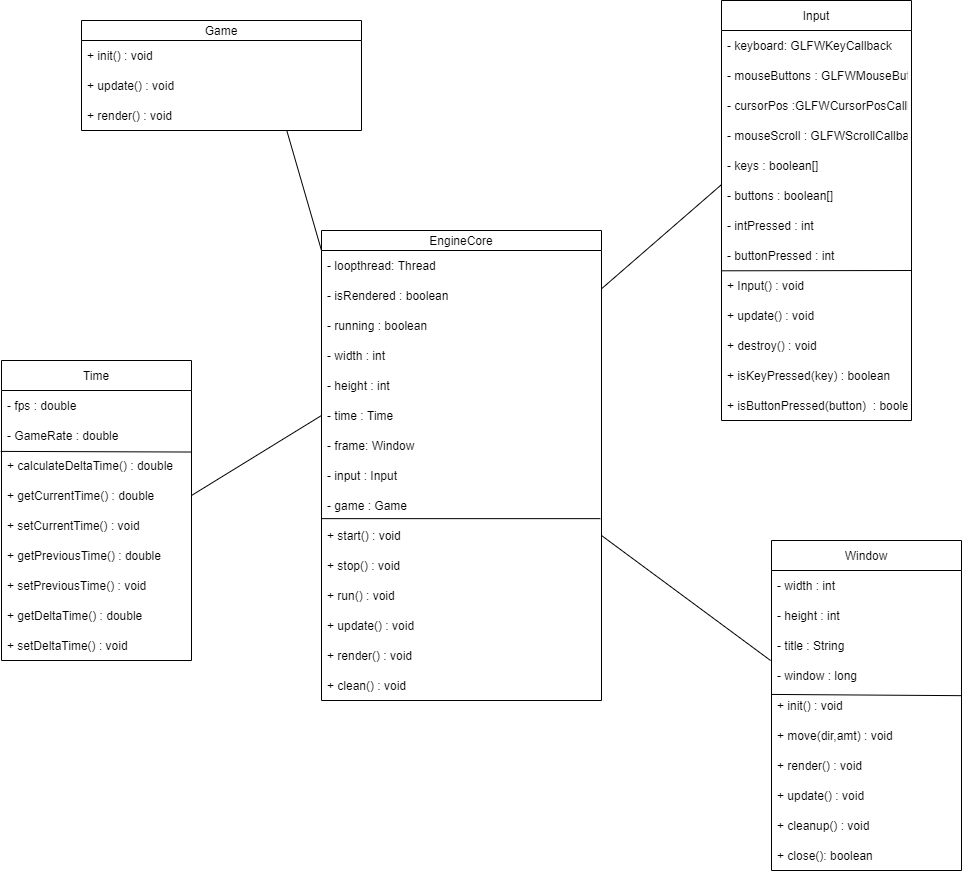

The diagram above was exported from draw.io. Its source (the exported page's mxGraphModel, read from the mxfile embedded in the PNG):
<mxGraphModel dx="922" dy="753" grid="1" gridSize="10" guides="1" tooltips="1" connect="1" arrows="1" fold="1" page="1" pageScale="1" pageWidth="827" pageHeight="1169" math="0" shadow="0">
  <root>
    <mxCell id="0" />
    <mxCell id="1" parent="0" />
    <mxCell id="D06KwMCkiWYLztDilhav-187" value="Time" style="swimlane;fontStyle=0;childLayout=stackLayout;horizontal=1;startSize=30;horizontalStack=0;resizeParent=1;resizeParentMax=0;resizeLast=0;collapsible=1;marginBottom=0;" parent="1" vertex="1">
      <mxGeometry x="960" y="500" width="190" height="300" as="geometry" />
    </mxCell>
    <mxCell id="D06KwMCkiWYLztDilhav-188" value="- fps : double" style="text;strokeColor=none;fillColor=none;align=left;verticalAlign=middle;spacingLeft=4;spacingRight=4;overflow=hidden;points=[[0,0.5],[1,0.5]];portConstraint=eastwest;rotatable=0;" parent="D06KwMCkiWYLztDilhav-187" vertex="1">
      <mxGeometry y="30" width="190" height="30" as="geometry" />
    </mxCell>
    <mxCell id="D06KwMCkiWYLztDilhav-189" value="- GameRate : double" style="text;strokeColor=none;fillColor=none;align=left;verticalAlign=middle;spacingLeft=4;spacingRight=4;overflow=hidden;points=[[0,0.5],[1,0.5]];portConstraint=eastwest;rotatable=0;" parent="D06KwMCkiWYLztDilhav-187" vertex="1">
      <mxGeometry y="60" width="190" height="30" as="geometry" />
    </mxCell>
    <mxCell id="D06KwMCkiWYLztDilhav-190" value="+ calculateDeltaTime() : double" style="text;strokeColor=none;fillColor=none;align=left;verticalAlign=middle;spacingLeft=4;spacingRight=4;overflow=hidden;points=[[0,0.5],[1,0.5]];portConstraint=eastwest;rotatable=0;" parent="D06KwMCkiWYLztDilhav-187" vertex="1">
      <mxGeometry y="90" width="190" height="30" as="geometry" />
    </mxCell>
    <mxCell id="D06KwMCkiWYLztDilhav-191" value="+ getCurrentTime() : double" style="text;strokeColor=none;fillColor=none;align=left;verticalAlign=middle;spacingLeft=4;spacingRight=4;overflow=hidden;points=[[0,0.5],[1,0.5]];portConstraint=eastwest;rotatable=0;strokeWidth=0;" parent="D06KwMCkiWYLztDilhav-187" vertex="1">
      <mxGeometry y="120" width="190" height="30" as="geometry" />
    </mxCell>
    <mxCell id="D06KwMCkiWYLztDilhav-192" value="+ setCurrentTime() : void" style="text;strokeColor=none;fillColor=none;align=left;verticalAlign=middle;spacingLeft=4;spacingRight=4;overflow=hidden;points=[[0,0.5],[1,0.5]];portConstraint=eastwest;rotatable=0;" parent="D06KwMCkiWYLztDilhav-187" vertex="1">
      <mxGeometry y="150" width="190" height="30" as="geometry" />
    </mxCell>
    <mxCell id="D06KwMCkiWYLztDilhav-193" value="+ getPreviousTime() : double" style="text;strokeColor=none;fillColor=none;align=left;verticalAlign=middle;spacingLeft=4;spacingRight=4;overflow=hidden;points=[[0,0.5],[1,0.5]];portConstraint=eastwest;rotatable=0;" parent="D06KwMCkiWYLztDilhav-187" vertex="1">
      <mxGeometry y="180" width="190" height="30" as="geometry" />
    </mxCell>
    <mxCell id="D06KwMCkiWYLztDilhav-194" value="+ setPreviousTime() : void" style="text;strokeColor=none;fillColor=none;align=left;verticalAlign=middle;spacingLeft=4;spacingRight=4;overflow=hidden;points=[[0,0.5],[1,0.5]];portConstraint=eastwest;rotatable=0;" parent="D06KwMCkiWYLztDilhav-187" vertex="1">
      <mxGeometry y="210" width="190" height="30" as="geometry" />
    </mxCell>
    <mxCell id="D06KwMCkiWYLztDilhav-195" value="+ getDeltaTime() : double" style="text;strokeColor=none;fillColor=none;align=left;verticalAlign=middle;spacingLeft=4;spacingRight=4;overflow=hidden;points=[[0,0.5],[1,0.5]];portConstraint=eastwest;rotatable=0;" parent="D06KwMCkiWYLztDilhav-187" vertex="1">
      <mxGeometry y="240" width="190" height="30" as="geometry" />
    </mxCell>
    <mxCell id="D06KwMCkiWYLztDilhav-196" value="+ setDeltaTime() : void" style="text;strokeColor=none;fillColor=none;align=left;verticalAlign=middle;spacingLeft=4;spacingRight=4;overflow=hidden;points=[[0,0.5],[1,0.5]];portConstraint=eastwest;rotatable=0;" parent="D06KwMCkiWYLztDilhav-187" vertex="1">
      <mxGeometry y="270" width="190" height="30" as="geometry" />
    </mxCell>
    <mxCell id="D06KwMCkiWYLztDilhav-297" value="" style="endArrow=none;html=1;rounded=0;entryX=1.001;entryY=0.051;entryDx=0;entryDy=0;entryPerimeter=0;exitX=-0.004;exitY=0.03;exitDx=0;exitDy=0;exitPerimeter=0;" parent="D06KwMCkiWYLztDilhav-187" source="D06KwMCkiWYLztDilhav-190" target="D06KwMCkiWYLztDilhav-190" edge="1">
      <mxGeometry width="50" height="50" relative="1" as="geometry">
        <mxPoint x="100" y="160" as="sourcePoint" />
        <mxPoint x="150" y="110" as="targetPoint" />
      </mxGeometry>
    </mxCell>
    <mxCell id="D06KwMCkiWYLztDilhav-197" value="Input" style="swimlane;fontStyle=0;childLayout=stackLayout;horizontal=1;startSize=30;horizontalStack=0;resizeParent=1;resizeParentMax=0;resizeLast=0;collapsible=1;marginBottom=0;" parent="1" vertex="1">
      <mxGeometry x="1680" y="140" width="190" height="420" as="geometry" />
    </mxCell>
    <mxCell id="D06KwMCkiWYLztDilhav-198" value="- keyboard: GLFWKeyCallback" style="text;strokeColor=none;fillColor=none;align=left;verticalAlign=middle;spacingLeft=4;spacingRight=4;overflow=hidden;points=[[0,0.5],[1,0.5]];portConstraint=eastwest;rotatable=0;" parent="D06KwMCkiWYLztDilhav-197" vertex="1">
      <mxGeometry y="30" width="190" height="30" as="geometry" />
    </mxCell>
    <mxCell id="D06KwMCkiWYLztDilhav-199" value="- mouseButtons : GLFWMouseButtonCallback" style="text;strokeColor=none;fillColor=none;align=left;verticalAlign=middle;spacingLeft=4;spacingRight=4;overflow=hidden;points=[[0,0.5],[1,0.5]];portConstraint=eastwest;rotatable=0;" parent="D06KwMCkiWYLztDilhav-197" vertex="1">
      <mxGeometry y="60" width="190" height="30" as="geometry" />
    </mxCell>
    <mxCell id="D06KwMCkiWYLztDilhav-200" value="- cursorPos :GLFWCursorPosCallback" style="text;strokeColor=none;fillColor=none;align=left;verticalAlign=middle;spacingLeft=4;spacingRight=4;overflow=hidden;points=[[0,0.5],[1,0.5]];portConstraint=eastwest;rotatable=0;" parent="D06KwMCkiWYLztDilhav-197" vertex="1">
      <mxGeometry y="90" width="190" height="30" as="geometry" />
    </mxCell>
    <mxCell id="D06KwMCkiWYLztDilhav-201" value="- mouseScroll : GLFWScrollCallback" style="text;strokeColor=none;fillColor=none;align=left;verticalAlign=middle;spacingLeft=4;spacingRight=4;overflow=hidden;points=[[0,0.5],[1,0.5]];portConstraint=eastwest;rotatable=0;strokeWidth=0;" parent="D06KwMCkiWYLztDilhav-197" vertex="1">
      <mxGeometry y="120" width="190" height="30" as="geometry" />
    </mxCell>
    <mxCell id="D06KwMCkiWYLztDilhav-202" value="- keys : boolean[]" style="text;strokeColor=none;fillColor=none;align=left;verticalAlign=middle;spacingLeft=4;spacingRight=4;overflow=hidden;points=[[0,0.5],[1,0.5]];portConstraint=eastwest;rotatable=0;" parent="D06KwMCkiWYLztDilhav-197" vertex="1">
      <mxGeometry y="150" width="190" height="30" as="geometry" />
    </mxCell>
    <mxCell id="D06KwMCkiWYLztDilhav-203" value="- buttons : boolean[]" style="text;strokeColor=none;fillColor=none;align=left;verticalAlign=middle;spacingLeft=4;spacingRight=4;overflow=hidden;points=[[0,0.5],[1,0.5]];portConstraint=eastwest;rotatable=0;" parent="D06KwMCkiWYLztDilhav-197" vertex="1">
      <mxGeometry y="180" width="190" height="30" as="geometry" />
    </mxCell>
    <mxCell id="D06KwMCkiWYLztDilhav-204" value="- intPressed : int" style="text;strokeColor=none;fillColor=none;align=left;verticalAlign=middle;spacingLeft=4;spacingRight=4;overflow=hidden;points=[[0,0.5],[1,0.5]];portConstraint=eastwest;rotatable=0;" parent="D06KwMCkiWYLztDilhav-197" vertex="1">
      <mxGeometry y="210" width="190" height="30" as="geometry" />
    </mxCell>
    <mxCell id="D06KwMCkiWYLztDilhav-205" value="- buttonPressed : int" style="text;strokeColor=none;fillColor=none;align=left;verticalAlign=middle;spacingLeft=4;spacingRight=4;overflow=hidden;points=[[0,0.5],[1,0.5]];portConstraint=eastwest;rotatable=0;" parent="D06KwMCkiWYLztDilhav-197" vertex="1">
      <mxGeometry y="240" width="190" height="30" as="geometry" />
    </mxCell>
    <mxCell id="D06KwMCkiWYLztDilhav-206" value="+ Input() : void" style="text;strokeColor=none;fillColor=none;align=left;verticalAlign=middle;spacingLeft=4;spacingRight=4;overflow=hidden;points=[[0,0.5],[1,0.5]];portConstraint=eastwest;rotatable=0;" parent="D06KwMCkiWYLztDilhav-197" vertex="1">
      <mxGeometry y="270" width="190" height="30" as="geometry" />
    </mxCell>
    <mxCell id="D06KwMCkiWYLztDilhav-207" value="+ update() : void" style="text;strokeColor=none;fillColor=none;align=left;verticalAlign=middle;spacingLeft=4;spacingRight=4;overflow=hidden;points=[[0,0.5],[1,0.5]];portConstraint=eastwest;rotatable=0;" parent="D06KwMCkiWYLztDilhav-197" vertex="1">
      <mxGeometry y="300" width="190" height="30" as="geometry" />
    </mxCell>
    <mxCell id="D06KwMCkiWYLztDilhav-208" value="+ destroy() : void" style="text;strokeColor=none;fillColor=none;align=left;verticalAlign=middle;spacingLeft=4;spacingRight=4;overflow=hidden;points=[[0,0.5],[1,0.5]];portConstraint=eastwest;rotatable=0;" parent="D06KwMCkiWYLztDilhav-197" vertex="1">
      <mxGeometry y="330" width="190" height="30" as="geometry" />
    </mxCell>
    <mxCell id="D06KwMCkiWYLztDilhav-209" value="+ isKeyPressed(key) : boolean" style="text;strokeColor=none;fillColor=none;align=left;verticalAlign=middle;spacingLeft=4;spacingRight=4;overflow=hidden;points=[[0,0.5],[1,0.5]];portConstraint=eastwest;rotatable=0;" parent="D06KwMCkiWYLztDilhav-197" vertex="1">
      <mxGeometry y="360" width="190" height="30" as="geometry" />
    </mxCell>
    <mxCell id="D06KwMCkiWYLztDilhav-210" value="+ isButtonPressed(button)  : boolean" style="text;strokeColor=none;fillColor=none;align=left;verticalAlign=middle;spacingLeft=4;spacingRight=4;overflow=hidden;points=[[0,0.5],[1,0.5]];portConstraint=eastwest;rotatable=0;" parent="D06KwMCkiWYLztDilhav-197" vertex="1">
      <mxGeometry y="390" width="190" height="30" as="geometry" />
    </mxCell>
    <mxCell id="D06KwMCkiWYLztDilhav-299" value="" style="endArrow=none;html=1;rounded=0;exitX=-0.002;exitY=0.01;exitDx=0;exitDy=0;exitPerimeter=0;" parent="D06KwMCkiWYLztDilhav-197" source="D06KwMCkiWYLztDilhav-206" edge="1">
      <mxGeometry width="50" height="50" relative="1" as="geometry">
        <mxPoint x="90" y="320" as="sourcePoint" />
        <mxPoint x="190" y="270" as="targetPoint" />
      </mxGeometry>
    </mxCell>
    <mxCell id="D06KwMCkiWYLztDilhav-221" value="Window" style="swimlane;fontStyle=0;childLayout=stackLayout;horizontal=1;startSize=30;horizontalStack=0;resizeParent=1;resizeParentMax=0;resizeLast=0;collapsible=1;marginBottom=0;" parent="1" vertex="1">
      <mxGeometry x="1730" y="680" width="190" height="330" as="geometry" />
    </mxCell>
    <mxCell id="D06KwMCkiWYLztDilhav-222" value="- width : int" style="text;strokeColor=none;fillColor=none;align=left;verticalAlign=middle;spacingLeft=4;spacingRight=4;overflow=hidden;points=[[0,0.5],[1,0.5]];portConstraint=eastwest;rotatable=0;" parent="D06KwMCkiWYLztDilhav-221" vertex="1">
      <mxGeometry y="30" width="190" height="30" as="geometry" />
    </mxCell>
    <mxCell id="D06KwMCkiWYLztDilhav-223" value="- height : int" style="text;strokeColor=none;fillColor=none;align=left;verticalAlign=middle;spacingLeft=4;spacingRight=4;overflow=hidden;points=[[0,0.5],[1,0.5]];portConstraint=eastwest;rotatable=0;" parent="D06KwMCkiWYLztDilhav-221" vertex="1">
      <mxGeometry y="60" width="190" height="30" as="geometry" />
    </mxCell>
    <mxCell id="D06KwMCkiWYLztDilhav-224" value="- title : String" style="text;strokeColor=none;fillColor=none;align=left;verticalAlign=middle;spacingLeft=4;spacingRight=4;overflow=hidden;points=[[0,0.5],[1,0.5]];portConstraint=eastwest;rotatable=0;" parent="D06KwMCkiWYLztDilhav-221" vertex="1">
      <mxGeometry y="90" width="190" height="30" as="geometry" />
    </mxCell>
    <mxCell id="D06KwMCkiWYLztDilhav-225" value="- window : long" style="text;strokeColor=none;fillColor=none;align=left;verticalAlign=middle;spacingLeft=4;spacingRight=4;overflow=hidden;points=[[0,0.5],[1,0.5]];portConstraint=eastwest;rotatable=0;strokeWidth=0;" parent="D06KwMCkiWYLztDilhav-221" vertex="1">
      <mxGeometry y="120" width="190" height="30" as="geometry" />
    </mxCell>
    <mxCell id="D06KwMCkiWYLztDilhav-226" value="+ init() : void" style="text;strokeColor=none;fillColor=none;align=left;verticalAlign=middle;spacingLeft=4;spacingRight=4;overflow=hidden;points=[[0,0.5],[1,0.5]];portConstraint=eastwest;rotatable=0;" parent="D06KwMCkiWYLztDilhav-221" vertex="1">
      <mxGeometry y="150" width="190" height="30" as="geometry" />
    </mxCell>
    <mxCell id="D06KwMCkiWYLztDilhav-227" value="+ move(dir,amt) : void" style="text;strokeColor=none;fillColor=none;align=left;verticalAlign=middle;spacingLeft=4;spacingRight=4;overflow=hidden;points=[[0,0.5],[1,0.5]];portConstraint=eastwest;rotatable=0;" parent="D06KwMCkiWYLztDilhav-221" vertex="1">
      <mxGeometry y="180" width="190" height="30" as="geometry" />
    </mxCell>
    <mxCell id="D06KwMCkiWYLztDilhav-228" value="+ render() : void" style="text;strokeColor=none;fillColor=none;align=left;verticalAlign=middle;spacingLeft=4;spacingRight=4;overflow=hidden;points=[[0,0.5],[1,0.5]];portConstraint=eastwest;rotatable=0;" parent="D06KwMCkiWYLztDilhav-221" vertex="1">
      <mxGeometry y="210" width="190" height="30" as="geometry" />
    </mxCell>
    <mxCell id="D06KwMCkiWYLztDilhav-229" value="+ update() : void" style="text;strokeColor=none;fillColor=none;align=left;verticalAlign=middle;spacingLeft=4;spacingRight=4;overflow=hidden;points=[[0,0.5],[1,0.5]];portConstraint=eastwest;rotatable=0;" parent="D06KwMCkiWYLztDilhav-221" vertex="1">
      <mxGeometry y="240" width="190" height="30" as="geometry" />
    </mxCell>
    <mxCell id="D06KwMCkiWYLztDilhav-230" value="+ cleanup() : void" style="text;strokeColor=none;fillColor=none;align=left;verticalAlign=middle;spacingLeft=4;spacingRight=4;overflow=hidden;points=[[0,0.5],[1,0.5]];portConstraint=eastwest;rotatable=0;" parent="D06KwMCkiWYLztDilhav-221" vertex="1">
      <mxGeometry y="270" width="190" height="30" as="geometry" />
    </mxCell>
    <mxCell id="D06KwMCkiWYLztDilhav-231" value="+ close(): boolean" style="text;strokeColor=none;fillColor=none;align=left;verticalAlign=middle;spacingLeft=4;spacingRight=4;overflow=hidden;points=[[0,0.5],[1,0.5]];portConstraint=eastwest;rotatable=0;" parent="D06KwMCkiWYLztDilhav-221" vertex="1">
      <mxGeometry y="300" width="190" height="30" as="geometry" />
    </mxCell>
    <mxCell id="D06KwMCkiWYLztDilhav-300" value="" style="endArrow=none;html=1;rounded=0;entryX=0.999;entryY=0.172;entryDx=0;entryDy=0;entryPerimeter=0;exitX=-0.002;exitY=0.131;exitDx=0;exitDy=0;exitPerimeter=0;" parent="D06KwMCkiWYLztDilhav-221" source="D06KwMCkiWYLztDilhav-226" target="D06KwMCkiWYLztDilhav-226" edge="1">
      <mxGeometry width="50" height="50" relative="1" as="geometry">
        <mxPoint x="60" y="200" as="sourcePoint" />
        <mxPoint x="110" y="150" as="targetPoint" />
      </mxGeometry>
    </mxCell>
    <mxCell id="D06KwMCkiWYLztDilhav-236" value="EngineCore" style="swimlane;fontStyle=0;childLayout=stackLayout;horizontal=1;startSize=20;horizontalStack=0;resizeParent=1;resizeParentMax=0;resizeLast=0;collapsible=1;marginBottom=0;" parent="1" vertex="1">
      <mxGeometry x="1280" y="370" width="280" height="470" as="geometry" />
    </mxCell>
    <mxCell id="D06KwMCkiWYLztDilhav-237" value="- loopthread: Thread" style="text;strokeColor=none;fillColor=none;align=left;verticalAlign=middle;spacingLeft=4;spacingRight=4;overflow=hidden;points=[[0,0.5],[1,0.5]];portConstraint=eastwest;rotatable=0;" parent="D06KwMCkiWYLztDilhav-236" vertex="1">
      <mxGeometry y="20" width="280" height="30" as="geometry" />
    </mxCell>
    <mxCell id="D06KwMCkiWYLztDilhav-238" value="- isRendered : boolean" style="text;strokeColor=none;fillColor=none;align=left;verticalAlign=middle;spacingLeft=4;spacingRight=4;overflow=hidden;points=[[0,0.5],[1,0.5]];portConstraint=eastwest;rotatable=0;" parent="D06KwMCkiWYLztDilhav-236" vertex="1">
      <mxGeometry y="50" width="280" height="30" as="geometry" />
    </mxCell>
    <mxCell id="D06KwMCkiWYLztDilhav-239" value="- running : boolean" style="text;strokeColor=none;fillColor=none;align=left;verticalAlign=middle;spacingLeft=4;spacingRight=4;overflow=hidden;points=[[0,0.5],[1,0.5]];portConstraint=eastwest;rotatable=0;" parent="D06KwMCkiWYLztDilhav-236" vertex="1">
      <mxGeometry y="80" width="280" height="30" as="geometry" />
    </mxCell>
    <mxCell id="D06KwMCkiWYLztDilhav-240" value="- width : int" style="text;strokeColor=none;fillColor=none;align=left;verticalAlign=middle;spacingLeft=4;spacingRight=4;overflow=hidden;points=[[0,0.5],[1,0.5]];portConstraint=eastwest;rotatable=0;strokeWidth=0;" parent="D06KwMCkiWYLztDilhav-236" vertex="1">
      <mxGeometry y="110" width="280" height="30" as="geometry" />
    </mxCell>
    <mxCell id="D06KwMCkiWYLztDilhav-241" value="- height : int" style="text;strokeColor=none;fillColor=none;align=left;verticalAlign=middle;spacingLeft=4;spacingRight=4;overflow=hidden;points=[[0,0.5],[1,0.5]];portConstraint=eastwest;rotatable=0;" parent="D06KwMCkiWYLztDilhav-236" vertex="1">
      <mxGeometry y="140" width="280" height="30" as="geometry" />
    </mxCell>
    <mxCell id="D06KwMCkiWYLztDilhav-242" value="- time : Time" style="text;strokeColor=none;fillColor=none;align=left;verticalAlign=middle;spacingLeft=4;spacingRight=4;overflow=hidden;points=[[0,0.5],[1,0.5]];portConstraint=eastwest;rotatable=0;" parent="D06KwMCkiWYLztDilhav-236" vertex="1">
      <mxGeometry y="170" width="280" height="30" as="geometry" />
    </mxCell>
    <mxCell id="D06KwMCkiWYLztDilhav-243" value="- frame: Window" style="text;strokeColor=none;fillColor=none;align=left;verticalAlign=middle;spacingLeft=4;spacingRight=4;overflow=hidden;points=[[0,0.5],[1,0.5]];portConstraint=eastwest;rotatable=0;" parent="D06KwMCkiWYLztDilhav-236" vertex="1">
      <mxGeometry y="200" width="280" height="30" as="geometry" />
    </mxCell>
    <mxCell id="D06KwMCkiWYLztDilhav-244" value="- input : Input" style="text;strokeColor=none;fillColor=none;align=left;verticalAlign=middle;spacingLeft=4;spacingRight=4;overflow=hidden;points=[[0,0.5],[1,0.5]];portConstraint=eastwest;rotatable=0;" parent="D06KwMCkiWYLztDilhav-236" vertex="1">
      <mxGeometry y="230" width="280" height="30" as="geometry" />
    </mxCell>
    <mxCell id="D06KwMCkiWYLztDilhav-245" value="- game : Game" style="text;strokeColor=none;fillColor=none;align=left;verticalAlign=middle;spacingLeft=4;spacingRight=4;overflow=hidden;points=[[0,0.5],[1,0.5]];portConstraint=eastwest;rotatable=0;" parent="D06KwMCkiWYLztDilhav-236" vertex="1">
      <mxGeometry y="260" width="280" height="30" as="geometry" />
    </mxCell>
    <mxCell id="D06KwMCkiWYLztDilhav-246" value="+ start() : void" style="text;strokeColor=none;fillColor=none;align=left;verticalAlign=middle;spacingLeft=4;spacingRight=4;overflow=hidden;points=[[0,0.5],[1,0.5]];portConstraint=eastwest;rotatable=0;" parent="D06KwMCkiWYLztDilhav-236" vertex="1">
      <mxGeometry y="290" width="280" height="30" as="geometry" />
    </mxCell>
    <mxCell id="D06KwMCkiWYLztDilhav-247" value="+ stop() : void" style="text;strokeColor=none;fillColor=none;align=left;verticalAlign=middle;spacingLeft=4;spacingRight=4;overflow=hidden;points=[[0,0.5],[1,0.5]];portConstraint=eastwest;rotatable=0;" parent="D06KwMCkiWYLztDilhav-236" vertex="1">
      <mxGeometry y="320" width="280" height="30" as="geometry" />
    </mxCell>
    <mxCell id="D06KwMCkiWYLztDilhav-248" value="+ run() : void" style="text;strokeColor=none;fillColor=none;align=left;verticalAlign=middle;spacingLeft=4;spacingRight=4;overflow=hidden;points=[[0,0.5],[1,0.5]];portConstraint=eastwest;rotatable=0;" parent="D06KwMCkiWYLztDilhav-236" vertex="1">
      <mxGeometry y="350" width="280" height="30" as="geometry" />
    </mxCell>
    <mxCell id="D06KwMCkiWYLztDilhav-249" value="+ update() : void" style="text;strokeColor=none;fillColor=none;align=left;verticalAlign=middle;spacingLeft=4;spacingRight=4;overflow=hidden;points=[[0,0.5],[1,0.5]];portConstraint=eastwest;rotatable=0;" parent="D06KwMCkiWYLztDilhav-236" vertex="1">
      <mxGeometry y="380" width="280" height="30" as="geometry" />
    </mxCell>
    <mxCell id="D06KwMCkiWYLztDilhav-250" value="+ render() : void" style="text;strokeColor=none;fillColor=none;align=left;verticalAlign=middle;spacingLeft=4;spacingRight=4;overflow=hidden;points=[[0,0.5],[1,0.5]];portConstraint=eastwest;rotatable=0;" parent="D06KwMCkiWYLztDilhav-236" vertex="1">
      <mxGeometry y="410" width="280" height="30" as="geometry" />
    </mxCell>
    <mxCell id="D06KwMCkiWYLztDilhav-251" value="+ clean() : void" style="text;strokeColor=none;fillColor=none;align=left;verticalAlign=middle;spacingLeft=4;spacingRight=4;overflow=hidden;points=[[0,0.5],[1,0.5]];portConstraint=eastwest;rotatable=0;" parent="D06KwMCkiWYLztDilhav-236" vertex="1">
      <mxGeometry y="440" width="280" height="30" as="geometry" />
    </mxCell>
    <mxCell id="D06KwMCkiWYLztDilhav-298" value="" style="endArrow=none;html=1;rounded=0;entryX=0.996;entryY=-0.062;entryDx=0;entryDy=0;entryPerimeter=0;exitX=0.002;exitY=-0.062;exitDx=0;exitDy=0;exitPerimeter=0;" parent="D06KwMCkiWYLztDilhav-236" source="D06KwMCkiWYLztDilhav-246" target="D06KwMCkiWYLztDilhav-246" edge="1">
      <mxGeometry width="50" height="50" relative="1" as="geometry">
        <mxPoint x="100" y="340" as="sourcePoint" />
        <mxPoint x="150" y="290" as="targetPoint" />
      </mxGeometry>
    </mxCell>
    <mxCell id="D06KwMCkiWYLztDilhav-252" value="Game" style="swimlane;fontStyle=0;childLayout=stackLayout;horizontal=1;startSize=20;horizontalStack=0;resizeParent=1;resizeParentMax=0;resizeLast=0;collapsible=1;marginBottom=0;" parent="1" vertex="1">
      <mxGeometry x="1040" y="160" width="280" height="110" as="geometry" />
    </mxCell>
    <mxCell id="D06KwMCkiWYLztDilhav-253" value="+ init() : void" style="text;strokeColor=none;fillColor=none;align=left;verticalAlign=middle;spacingLeft=4;spacingRight=4;overflow=hidden;points=[[0,0.5],[1,0.5]];portConstraint=eastwest;rotatable=0;" parent="D06KwMCkiWYLztDilhav-252" vertex="1">
      <mxGeometry y="20" width="280" height="30" as="geometry" />
    </mxCell>
    <mxCell id="D06KwMCkiWYLztDilhav-254" value="+ update() : void" style="text;strokeColor=none;fillColor=none;align=left;verticalAlign=middle;spacingLeft=4;spacingRight=4;overflow=hidden;points=[[0,0.5],[1,0.5]];portConstraint=eastwest;rotatable=0;" parent="D06KwMCkiWYLztDilhav-252" vertex="1">
      <mxGeometry y="50" width="280" height="30" as="geometry" />
    </mxCell>
    <mxCell id="D06KwMCkiWYLztDilhav-255" value="+ render() : void" style="text;strokeColor=none;fillColor=none;align=left;verticalAlign=middle;spacingLeft=4;spacingRight=4;overflow=hidden;points=[[0,0.5],[1,0.5]];portConstraint=eastwest;rotatable=0;" parent="D06KwMCkiWYLztDilhav-252" vertex="1">
      <mxGeometry y="80" width="280" height="30" as="geometry" />
    </mxCell>
    <mxCell id="D06KwMCkiWYLztDilhav-259" value="" style="endArrow=none;html=1;rounded=0;strokeColor=#000000;entryX=0;entryY=0.5;entryDx=0;entryDy=0;exitX=1;exitY=0.5;exitDx=0;exitDy=0;" parent="1" source="D06KwMCkiWYLztDilhav-191" target="D06KwMCkiWYLztDilhav-242" edge="1">
      <mxGeometry width="50" height="50" relative="1" as="geometry">
        <mxPoint x="980" y="210" as="sourcePoint" />
        <mxPoint x="1180" y="80" as="targetPoint" />
        <Array as="points" />
      </mxGeometry>
    </mxCell>
    <mxCell id="D06KwMCkiWYLztDilhav-260" value="" style="endArrow=none;html=1;rounded=0;strokeColor=#000000;exitX=1;exitY=0.5;exitDx=0;exitDy=0;entryX=-0.005;entryY=0;entryDx=0;entryDy=0;entryPerimeter=0;" parent="1" source="D06KwMCkiWYLztDilhav-246" target="D06KwMCkiWYLztDilhav-225" edge="1">
      <mxGeometry width="50" height="50" relative="1" as="geometry">
        <mxPoint x="620" y="-50" as="sourcePoint" />
        <mxPoint x="670" y="-100" as="targetPoint" />
      </mxGeometry>
    </mxCell>
    <mxCell id="D06KwMCkiWYLztDilhav-278" value="" style="endArrow=none;html=1;rounded=0;strokeColor=#000000;exitX=1;exitY=0.277;exitDx=0;exitDy=0;entryX=-0.001;entryY=0.143;entryDx=0;entryDy=0;entryPerimeter=0;exitPerimeter=0;" parent="1" source="D06KwMCkiWYLztDilhav-238" target="D06KwMCkiWYLztDilhav-203" edge="1">
      <mxGeometry width="50" height="50" relative="1" as="geometry">
        <mxPoint x="1510" y="240" as="sourcePoint" />
        <mxPoint x="1760.5600000000004" y="578.4199999999998" as="targetPoint" />
      </mxGeometry>
    </mxCell>
    <mxCell id="Z4pnTa-vgAGPJO9s7-Qb-2" value="" style="endArrow=none;html=1;rounded=0;strokeColor=#000000;exitX=1;exitY=0.277;exitDx=0;exitDy=0;entryX=0.733;entryY=0.996;entryDx=0;entryDy=0;entryPerimeter=0;exitPerimeter=0;" edge="1" parent="1" target="D06KwMCkiWYLztDilhav-255">
      <mxGeometry width="50" height="50" relative="1" as="geometry">
        <mxPoint x="1280" y="389.99999999999994" as="sourcePoint" />
        <mxPoint x="1399.8100000000004" y="285.9800000000001" as="targetPoint" />
      </mxGeometry>
    </mxCell>
  </root>
</mxGraphModel>